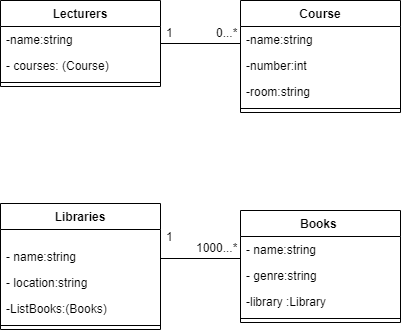

The diagram above was exported from draw.io. Its source (the exported page's mxGraphModel, read from the mxfile embedded in the PNG):
<mxGraphModel dx="400" dy="613" grid="1" gridSize="10" guides="1" tooltips="1" connect="1" arrows="1" fold="1" page="1" pageScale="1" pageWidth="827" pageHeight="1169" math="0" shadow="0">
  <root>
    <mxCell id="WIyWlLk6GJQsqaUBKTNV-0" />
    <mxCell id="WIyWlLk6GJQsqaUBKTNV-1" parent="WIyWlLk6GJQsqaUBKTNV-0" />
    <mxCell id="7ZxELf32dWM0dx7j3AeY-17" value="Lecturers" style="swimlane;fontStyle=1;align=center;verticalAlign=top;childLayout=stackLayout;horizontal=1;startSize=26;horizontalStack=0;resizeParent=1;resizeParentMax=0;resizeLast=0;collapsible=1;marginBottom=0;fontColor=default;" vertex="1" parent="WIyWlLk6GJQsqaUBKTNV-1">
      <mxGeometry x="310" y="110" width="160" height="86" as="geometry" />
    </mxCell>
    <mxCell id="7ZxELf32dWM0dx7j3AeY-18" value="-name:string" style="text;strokeColor=none;fillColor=none;align=left;verticalAlign=top;spacingLeft=4;spacingRight=4;overflow=hidden;rotatable=0;points=[[0,0.5],[1,0.5]];portConstraint=eastwest;fontColor=default;" vertex="1" parent="7ZxELf32dWM0dx7j3AeY-17">
      <mxGeometry y="26" width="160" height="26" as="geometry" />
    </mxCell>
    <mxCell id="7ZxELf32dWM0dx7j3AeY-29" value="- courses: (Course)" style="text;strokeColor=none;fillColor=none;align=left;verticalAlign=top;spacingLeft=4;spacingRight=4;overflow=hidden;rotatable=0;points=[[0,0.5],[1,0.5]];portConstraint=eastwest;fontColor=default;" vertex="1" parent="7ZxELf32dWM0dx7j3AeY-17">
      <mxGeometry y="52" width="160" height="26" as="geometry" />
    </mxCell>
    <mxCell id="7ZxELf32dWM0dx7j3AeY-27" value="" style="line;strokeWidth=1;fillColor=none;align=left;verticalAlign=middle;spacingTop=-1;spacingLeft=3;spacingRight=3;rotatable=0;labelPosition=right;points=[];portConstraint=eastwest;fontColor=default;" vertex="1" parent="7ZxELf32dWM0dx7j3AeY-17">
      <mxGeometry y="78" width="160" height="8" as="geometry" />
    </mxCell>
    <mxCell id="7ZxELf32dWM0dx7j3AeY-21" value="Course" style="swimlane;fontStyle=1;align=center;verticalAlign=top;childLayout=stackLayout;horizontal=1;startSize=26;horizontalStack=0;resizeParent=1;resizeParentMax=0;resizeLast=0;collapsible=1;marginBottom=0;fontColor=default;" vertex="1" parent="WIyWlLk6GJQsqaUBKTNV-1">
      <mxGeometry x="550" y="110" width="160" height="112" as="geometry" />
    </mxCell>
    <mxCell id="7ZxELf32dWM0dx7j3AeY-22" value="-name:string" style="text;strokeColor=none;fillColor=none;align=left;verticalAlign=top;spacingLeft=4;spacingRight=4;overflow=hidden;rotatable=0;points=[[0,0.5],[1,0.5]];portConstraint=eastwest;fontColor=default;" vertex="1" parent="7ZxELf32dWM0dx7j3AeY-21">
      <mxGeometry y="26" width="160" height="26" as="geometry" />
    </mxCell>
    <mxCell id="7ZxELf32dWM0dx7j3AeY-36" value="-number:int" style="text;strokeColor=none;fillColor=none;align=left;verticalAlign=top;spacingLeft=4;spacingRight=4;overflow=hidden;rotatable=0;points=[[0,0.5],[1,0.5]];portConstraint=eastwest;fontColor=default;" vertex="1" parent="7ZxELf32dWM0dx7j3AeY-21">
      <mxGeometry y="52" width="160" height="26" as="geometry" />
    </mxCell>
    <mxCell id="7ZxELf32dWM0dx7j3AeY-37" value="-room:string" style="text;strokeColor=none;fillColor=none;align=left;verticalAlign=top;spacingLeft=4;spacingRight=4;overflow=hidden;rotatable=0;points=[[0,0.5],[1,0.5]];portConstraint=eastwest;fontColor=default;" vertex="1" parent="7ZxELf32dWM0dx7j3AeY-21">
      <mxGeometry y="78" width="160" height="26" as="geometry" />
    </mxCell>
    <mxCell id="7ZxELf32dWM0dx7j3AeY-23" value="" style="line;strokeWidth=1;fillColor=none;align=left;verticalAlign=middle;spacingTop=-1;spacingLeft=3;spacingRight=3;rotatable=0;labelPosition=right;points=[];portConstraint=eastwest;fontColor=default;" vertex="1" parent="7ZxELf32dWM0dx7j3AeY-21">
      <mxGeometry y="104" width="160" height="8" as="geometry" />
    </mxCell>
    <mxCell id="7ZxELf32dWM0dx7j3AeY-28" value="" style="line;strokeWidth=1;fillColor=none;align=left;verticalAlign=middle;spacingTop=-1;spacingLeft=3;spacingRight=3;rotatable=0;labelPosition=right;points=[];portConstraint=eastwest;fontColor=default;" vertex="1" parent="WIyWlLk6GJQsqaUBKTNV-1">
      <mxGeometry x="470" y="149" width="80" height="8" as="geometry" />
    </mxCell>
    <mxCell id="7ZxELf32dWM0dx7j3AeY-32" value="0...*" style="text;strokeColor=none;fillColor=none;align=left;verticalAlign=middle;spacingTop=-1;spacingLeft=4;spacingRight=4;rotatable=0;labelPosition=right;points=[];portConstraint=eastwest;fontColor=default;" vertex="1" parent="WIyWlLk6GJQsqaUBKTNV-1">
      <mxGeometry x="500" y="135" width="20" height="14" as="geometry" />
    </mxCell>
    <mxCell id="7ZxELf32dWM0dx7j3AeY-35" value="1" style="text;strokeColor=none;fillColor=none;align=left;verticalAlign=middle;spacingTop=-1;spacingLeft=4;spacingRight=4;rotatable=0;labelPosition=right;points=[];portConstraint=eastwest;fontColor=default;" vertex="1" parent="WIyWlLk6GJQsqaUBKTNV-1">
      <mxGeometry x="450" y="135" width="20" height="14" as="geometry" />
    </mxCell>
    <mxCell id="7ZxELf32dWM0dx7j3AeY-42" value="Libraries" style="swimlane;fontStyle=1;align=center;verticalAlign=top;childLayout=stackLayout;horizontal=1;startSize=26;horizontalStack=0;resizeParent=1;resizeParentMax=0;resizeLast=0;collapsible=1;marginBottom=0;fontColor=default;" vertex="1" parent="WIyWlLk6GJQsqaUBKTNV-1">
      <mxGeometry x="310" y="313" width="160" height="126" as="geometry" />
    </mxCell>
    <mxCell id="7ZxELf32dWM0dx7j3AeY-51" value="1" style="text;strokeColor=none;fillColor=none;align=left;verticalAlign=middle;spacingTop=-1;spacingLeft=4;spacingRight=4;rotatable=0;labelPosition=right;points=[];portConstraint=eastwest;fontColor=default;" vertex="1" parent="7ZxELf32dWM0dx7j3AeY-42">
      <mxGeometry y="26" width="160" height="14" as="geometry" />
    </mxCell>
    <mxCell id="7ZxELf32dWM0dx7j3AeY-43" value="- name:string&#10;&#10;" style="text;strokeColor=none;fillColor=none;align=left;verticalAlign=top;spacingLeft=4;spacingRight=4;overflow=hidden;rotatable=0;points=[[0,0.5],[1,0.5]];portConstraint=eastwest;fontColor=default;" vertex="1" parent="7ZxELf32dWM0dx7j3AeY-42">
      <mxGeometry y="40" width="160" height="26" as="geometry" />
    </mxCell>
    <mxCell id="7ZxELf32dWM0dx7j3AeY-55" value="- location:string" style="text;strokeColor=none;fillColor=none;align=left;verticalAlign=top;spacingLeft=4;spacingRight=4;overflow=hidden;rotatable=0;points=[[0,0.5],[1,0.5]];portConstraint=eastwest;fontColor=default;" vertex="1" parent="7ZxELf32dWM0dx7j3AeY-42">
      <mxGeometry y="66" width="160" height="26" as="geometry" />
    </mxCell>
    <mxCell id="7ZxELf32dWM0dx7j3AeY-56" value="-ListBooks:(Books)" style="text;strokeColor=none;fillColor=none;align=left;verticalAlign=top;spacingLeft=4;spacingRight=4;overflow=hidden;rotatable=0;points=[[0,0.5],[1,0.5]];portConstraint=eastwest;fontColor=default;" vertex="1" parent="7ZxELf32dWM0dx7j3AeY-42">
      <mxGeometry y="92" width="160" height="26" as="geometry" />
    </mxCell>
    <mxCell id="7ZxELf32dWM0dx7j3AeY-44" value="" style="line;strokeWidth=1;fillColor=none;align=left;verticalAlign=middle;spacingTop=-1;spacingLeft=3;spacingRight=3;rotatable=0;labelPosition=right;points=[];portConstraint=eastwest;fontColor=default;" vertex="1" parent="7ZxELf32dWM0dx7j3AeY-42">
      <mxGeometry y="118" width="160" height="8" as="geometry" />
    </mxCell>
    <mxCell id="7ZxELf32dWM0dx7j3AeY-46" value="Books " style="swimlane;fontStyle=1;align=center;verticalAlign=top;childLayout=stackLayout;horizontal=1;startSize=26;horizontalStack=0;resizeParent=1;resizeParentMax=0;resizeLast=0;collapsible=1;marginBottom=0;fontColor=default;" vertex="1" parent="WIyWlLk6GJQsqaUBKTNV-1">
      <mxGeometry x="550" y="320" width="160" height="112" as="geometry" />
    </mxCell>
    <mxCell id="7ZxELf32dWM0dx7j3AeY-47" value="- name:string" style="text;strokeColor=none;fillColor=none;align=left;verticalAlign=top;spacingLeft=4;spacingRight=4;overflow=hidden;rotatable=0;points=[[0,0.5],[1,0.5]];portConstraint=eastwest;fontColor=default;" vertex="1" parent="7ZxELf32dWM0dx7j3AeY-46">
      <mxGeometry y="26" width="160" height="26" as="geometry" />
    </mxCell>
    <mxCell id="7ZxELf32dWM0dx7j3AeY-57" value="- genre:string&#10;" style="text;strokeColor=none;fillColor=none;align=left;verticalAlign=top;spacingLeft=4;spacingRight=4;overflow=hidden;rotatable=0;points=[[0,0.5],[1,0.5]];portConstraint=eastwest;fontColor=default;" vertex="1" parent="7ZxELf32dWM0dx7j3AeY-46">
      <mxGeometry y="52" width="160" height="26" as="geometry" />
    </mxCell>
    <mxCell id="7ZxELf32dWM0dx7j3AeY-58" value="-library :Library " style="text;strokeColor=none;fillColor=none;align=left;verticalAlign=top;spacingLeft=4;spacingRight=4;overflow=hidden;rotatable=0;points=[[0,0.5],[1,0.5]];portConstraint=eastwest;fontColor=default;" vertex="1" parent="7ZxELf32dWM0dx7j3AeY-46">
      <mxGeometry y="78" width="160" height="26" as="geometry" />
    </mxCell>
    <mxCell id="7ZxELf32dWM0dx7j3AeY-48" value="" style="line;strokeWidth=1;fillColor=none;align=left;verticalAlign=middle;spacingTop=-1;spacingLeft=3;spacingRight=3;rotatable=0;labelPosition=right;points=[];portConstraint=eastwest;fontColor=default;" vertex="1" parent="7ZxELf32dWM0dx7j3AeY-46">
      <mxGeometry y="104" width="160" height="8" as="geometry" />
    </mxCell>
    <mxCell id="7ZxELf32dWM0dx7j3AeY-50" value="" style="line;strokeWidth=1;fillColor=none;align=left;verticalAlign=middle;spacingTop=-1;spacingLeft=3;spacingRight=3;rotatable=0;labelPosition=right;points=[];portConstraint=eastwest;fontColor=default;" vertex="1" parent="WIyWlLk6GJQsqaUBKTNV-1">
      <mxGeometry x="470" y="364" width="80" height="8" as="geometry" />
    </mxCell>
    <mxCell id="7ZxELf32dWM0dx7j3AeY-52" value="1000...*" style="text;strokeColor=none;fillColor=none;align=left;verticalAlign=middle;spacingTop=-1;spacingLeft=4;spacingRight=4;rotatable=0;labelPosition=right;points=[];portConstraint=eastwest;fontColor=default;" vertex="1" parent="WIyWlLk6GJQsqaUBKTNV-1">
      <mxGeometry x="480" y="350" width="20" height="14" as="geometry" />
    </mxCell>
  </root>
</mxGraphModel>